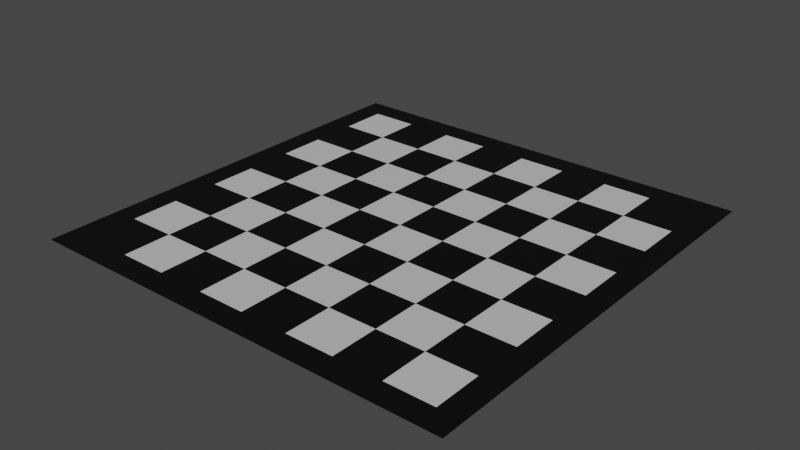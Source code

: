 # Source: basic-chess-board.blend  (saved by Blender 3.2.14; exported with 4.5.12 LTS)
import bpy
from mathutils import Matrix  # noqa: F401  (used for matrix-valued properties, if any)

bpy.ops.wm.read_factory_settings(use_empty=True)
scene = bpy.context.scene
scene.name = 'Scene'

# ---- collections
col_collection = bpy.data.collections.new('Collection'); scene.collection.children.link(col_collection)

# ---- materials (node trees are filled in below, after node groups)
mat_blacksquare = bpy.data.materials.new('BlackSquare')
mat_blacksquare.use_transparent_shadow = False
mat_whitesquare = bpy.data.materials.new('WhiteSquare')
mat_whitesquare.use_transparent_shadow = False

# ---- material node trees
mat_blacksquare.use_nodes = True; mat_blacksquare.node_tree.nodes.clear()
_N = mat_blacksquare.node_tree.nodes; _L = mat_blacksquare.node_tree.links
n0 = _N.new('ShaderNodeBsdfPrincipled'); n0.name = 'Principled BSDF'; n0.location = (10, 300)
n0.distribution = 'GGX'
n0.subsurface_method = 'RANDOM_WALK_SKIN'
n0.inputs[0].default_value = (0.0, 0.0, 0.0, 1.0)
n0.inputs[2].default_value = 1.0
n0.inputs[3].default_value = 1.45
n0.inputs[27].default_value = (0.0, 0.0, 0.0, 1.0)
n0.inputs[28].default_value = 1.0
n1 = _N.new('ShaderNodeOutputMaterial'); n1.name = 'Material Output'; n1.location = (300, 300)
_L.new(n0.outputs[0], n1.inputs[0])
n1.is_active_output = True
mat_whitesquare.use_nodes = True; mat_whitesquare.node_tree.nodes.clear()
_N = mat_whitesquare.node_tree.nodes; _L = mat_whitesquare.node_tree.links
n0 = _N.new('ShaderNodeBsdfPrincipled'); n0.name = 'Principled BSDF'; n0.location = (10, 300)
n0.distribution = 'GGX'
n0.subsurface_method = 'RANDOM_WALK_SKIN'
n0.inputs[0].default_value = (1.0, 1.0, 1.0, 1.0)
n0.inputs[2].default_value = 0.7
n0.inputs[3].default_value = 1.45
n0.inputs[27].default_value = (0.0, 0.0, 0.0, 1.0)
n0.inputs[28].default_value = 1.0
n1 = _N.new('ShaderNodeOutputMaterial'); n1.name = 'Material Output'; n1.location = (300, 300)
_L.new(n0.outputs[0], n1.inputs[0])
n1.is_active_output = True

# ---- world
world_world = bpy.data.worlds.new('World'); scene.world = world_world
world_world.use_nodes = True; world_world.node_tree.nodes.clear()
_N = world_world.node_tree.nodes; _L = world_world.node_tree.links
n0 = _N.new('ShaderNodeOutputWorld'); n0.name = 'World Output'; n0.location = (300, 300)
n1 = _N.new('ShaderNodeBackground'); n1.name = 'Background'; n1.location = (10, 300)
n1.inputs[0].default_value = (0.05088, 0.05088, 0.05088, 1.0)
_L.new(n1.outputs[0], n0.inputs[0])
n0.is_active_output = True
world_world.color = (0.05088, 0.05088, 0.05088)
world_world.use_sun_shadow = False
world_world.sun_shadow_jitter_overblur = 0.0

# ---- lights
light_sun = bpy.data.lights.new('Sun', 'SUN')
light_sun.transmission_factor = 0.0
light_sun.energy = 1.0
light_sun.shadow_soft_size = 0.125

# ---- meshes
me_plane_mesh_011 = bpy.data.meshes.new('Plane_mesh.011')
me_plane_mesh_011.from_pydata([(-0.05, -0.05, 0.0), (0.05, -0.05, 0.0), (-0.05, 0.05, 0.0), (0.05, 0.05, 0.0)], [], [(0, 1, 3, 2)])
_uv = me_plane_mesh_011.uv_layers.new(name='UVMap')
_uv.uv.foreach_set('vector', [0.0, 0.0, 1.0, 0.0, 1.0, 1.0, 0.0, 1.0])
me_plane_mesh_011.materials.append(mat_blacksquare)
me_plane_mesh_011.update()
me_plane_001_mesh_010 = bpy.data.meshes.new('Plane.001_mesh.010')
me_plane_001_mesh_010.from_pydata([(-0.05, -0.05, 0.0), (0.05, -0.05, 0.0), (-0.05, 0.05, 0.0), (0.05, 0.05, 0.0)], [], [(0, 1, 3, 2)])
_uv = me_plane_001_mesh_010.uv_layers.new(name='UVMap')
_uv.uv.foreach_set('vector', [0.0, 0.0, 1.0, 0.0, 1.0, 1.0, 0.0, 1.0])
me_plane_001_mesh_010.materials.append(mat_whitesquare)
me_plane_001_mesh_010.update()
me_plane_002_mesh_010 = bpy.data.meshes.new('Plane.002_mesh.010')
me_plane_002_mesh_010.from_pydata([(-0.05, -0.05, 0.0), (0.05, -0.05, 0.0), (-0.05, 0.05, 0.0), (0.05, 0.05, 0.0)], [], [(0, 1, 3, 2)])
_uv = me_plane_002_mesh_010.uv_layers.new(name='UVMap')
_uv.uv.foreach_set('vector', [0.0, 0.0, 1.0, 0.0, 1.0, 1.0, 0.0, 1.0])
me_plane_002_mesh_010.materials.append(mat_blacksquare)
me_plane_002_mesh_010.update()
me_plane_003_mesh_010 = bpy.data.meshes.new('Plane.003_mesh.010')
me_plane_003_mesh_010.from_pydata([(-0.05, -0.05, 0.0), (0.05, -0.05, 0.0), (-0.05, 0.05, 0.0), (0.05, 0.05, 0.0)], [], [(0, 1, 3, 2)])
_uv = me_plane_003_mesh_010.uv_layers.new(name='UVMap')
_uv.uv.foreach_set('vector', [0.0, 0.0, 1.0, 0.0, 1.0, 1.0, 0.0, 1.0])
me_plane_003_mesh_010.materials.append(mat_whitesquare)
me_plane_003_mesh_010.update()
me_plane_004_mesh_010 = bpy.data.meshes.new('Plane.004_mesh.010')
me_plane_004_mesh_010.from_pydata([(-0.05, -0.05, 0.0), (0.05, -0.05, 0.0), (-0.05, 0.05, 0.0), (0.05, 0.05, 0.0)], [], [(0, 1, 3, 2)])
_uv = me_plane_004_mesh_010.uv_layers.new(name='UVMap')
_uv.uv.foreach_set('vector', [0.0, 0.0, 1.0, 0.0, 1.0, 1.0, 0.0, 1.0])
me_plane_004_mesh_010.materials.append(mat_blacksquare)
me_plane_004_mesh_010.update()
me_plane_005_mesh_010 = bpy.data.meshes.new('Plane.005_mesh.010')
me_plane_005_mesh_010.from_pydata([(-0.05, -0.05, 0.0), (0.05, -0.05, 0.0), (-0.05, 0.05, 0.0), (0.05, 0.05, 0.0)], [], [(0, 1, 3, 2)])
_uv = me_plane_005_mesh_010.uv_layers.new(name='UVMap')
_uv.uv.foreach_set('vector', [0.0, 0.0, 1.0, 0.0, 1.0, 1.0, 0.0, 1.0])
me_plane_005_mesh_010.materials.append(mat_whitesquare)
me_plane_005_mesh_010.update()
me_plane_006_mesh_010 = bpy.data.meshes.new('Plane.006_mesh.010')
me_plane_006_mesh_010.from_pydata([(-0.05, -0.05, 0.0), (0.05, -0.05, 0.0), (-0.05, 0.05, 0.0), (0.05, 0.05, 0.0)], [], [(0, 1, 3, 2)])
_uv = me_plane_006_mesh_010.uv_layers.new(name='UVMap')
_uv.uv.foreach_set('vector', [0.0, 0.0, 1.0, 0.0, 1.0, 1.0, 0.0, 1.0])
me_plane_006_mesh_010.materials.append(mat_blacksquare)
me_plane_006_mesh_010.update()
me_plane_007_mesh_010 = bpy.data.meshes.new('Plane.007_mesh.010')
me_plane_007_mesh_010.from_pydata([(-0.05, -0.05, 0.0), (0.05, -0.05, 0.0), (-0.05, 0.05, 0.0), (0.05, 0.05, 0.0)], [], [(0, 1, 3, 2)])
_uv = me_plane_007_mesh_010.uv_layers.new(name='UVMap')
_uv.uv.foreach_set('vector', [0.0, 0.0, 1.0, 0.0, 1.0, 1.0, 0.0, 1.0])
me_plane_007_mesh_010.materials.append(mat_whitesquare)
me_plane_007_mesh_010.update()
me_plane_008_mesh_010 = bpy.data.meshes.new('Plane.008_mesh.010')
me_plane_008_mesh_010.from_pydata([(-0.05, -0.05, 0.0), (0.05, -0.05, 0.0), (-0.05, 0.05, 0.0), (0.05, 0.05, 0.0)], [], [(0, 1, 3, 2)])
_uv = me_plane_008_mesh_010.uv_layers.new(name='UVMap')
_uv.uv.foreach_set('vector', [0.0, 0.0, 1.0, 0.0, 1.0, 1.0, 0.0, 1.0])
me_plane_008_mesh_010.materials.append(mat_whitesquare)
me_plane_008_mesh_010.update()
me_plane_009_mesh_010 = bpy.data.meshes.new('Plane.009_mesh.010')
me_plane_009_mesh_010.from_pydata([(-0.05, -0.05, 0.0), (0.05, -0.05, 0.0), (-0.05, 0.05, 0.0), (0.05, 0.05, 0.0)], [], [(0, 1, 3, 2)])
_uv = me_plane_009_mesh_010.uv_layers.new(name='UVMap')
_uv.uv.foreach_set('vector', [0.0, 0.0, 1.0, 0.0, 1.0, 1.0, 0.0, 1.0])
me_plane_009_mesh_010.materials.append(mat_blacksquare)
me_plane_009_mesh_010.update()
me_plane_010_mesh_010 = bpy.data.meshes.new('Plane.010_mesh.010')
me_plane_010_mesh_010.from_pydata([(-0.05, -0.05, 0.0), (0.05, -0.05, 0.0), (-0.05, 0.05, 0.0), (0.05, 0.05, 0.0)], [], [(0, 1, 3, 2)])
_uv = me_plane_010_mesh_010.uv_layers.new(name='UVMap')
_uv.uv.foreach_set('vector', [0.0, 0.0, 1.0, 0.0, 1.0, 1.0, 0.0, 1.0])
me_plane_010_mesh_010.materials.append(mat_whitesquare)
me_plane_010_mesh_010.update()
me_plane_011_mesh_010 = bpy.data.meshes.new('Plane.011_mesh.010')
me_plane_011_mesh_010.from_pydata([(-0.05, -0.05, 0.0), (0.05, -0.05, 0.0), (-0.05, 0.05, 0.0), (0.05, 0.05, 0.0)], [], [(0, 1, 3, 2)])
_uv = me_plane_011_mesh_010.uv_layers.new(name='UVMap')
_uv.uv.foreach_set('vector', [0.0, 0.0, 1.0, 0.0, 1.0, 1.0, 0.0, 1.0])
me_plane_011_mesh_010.materials.append(mat_blacksquare)
me_plane_011_mesh_010.update()
me_plane_012_mesh_010 = bpy.data.meshes.new('Plane.012_mesh.010')
me_plane_012_mesh_010.from_pydata([(-0.05, -0.05, 0.0), (0.05, -0.05, 0.0), (-0.05, 0.05, 0.0), (0.05, 0.05, 0.0)], [], [(0, 1, 3, 2)])
_uv = me_plane_012_mesh_010.uv_layers.new(name='UVMap')
_uv.uv.foreach_set('vector', [0.0, 0.0, 1.0, 0.0, 1.0, 1.0, 0.0, 1.0])
me_plane_012_mesh_010.materials.append(mat_whitesquare)
me_plane_012_mesh_010.update()
me_plane_013_mesh_010 = bpy.data.meshes.new('Plane.013_mesh.010')
me_plane_013_mesh_010.from_pydata([(-0.05, -0.05, 0.0), (0.05, -0.05, 0.0), (-0.05, 0.05, 0.0), (0.05, 0.05, 0.0)], [], [(0, 1, 3, 2)])
_uv = me_plane_013_mesh_010.uv_layers.new(name='UVMap')
_uv.uv.foreach_set('vector', [0.0, 0.0, 1.0, 0.0, 1.0, 1.0, 0.0, 1.0])
me_plane_013_mesh_010.materials.append(mat_blacksquare)
me_plane_013_mesh_010.update()
me_plane_014_mesh_010 = bpy.data.meshes.new('Plane.014_mesh.010')
me_plane_014_mesh_010.from_pydata([(-0.05, -0.05, 0.0), (0.05, -0.05, 0.0), (-0.05, 0.05, 0.0), (0.05, 0.05, 0.0)], [], [(0, 1, 3, 2)])
_uv = me_plane_014_mesh_010.uv_layers.new(name='UVMap')
_uv.uv.foreach_set('vector', [0.0, 0.0, 1.0, 0.0, 1.0, 1.0, 0.0, 1.0])
me_plane_014_mesh_010.materials.append(mat_whitesquare)
me_plane_014_mesh_010.update()
me_plane_015_mesh_010 = bpy.data.meshes.new('Plane.015_mesh.010')
me_plane_015_mesh_010.from_pydata([(-0.05, -0.05, 0.0), (0.05, -0.05, 0.0), (-0.05, 0.05, 0.0), (0.05, 0.05, 0.0)], [], [(0, 1, 3, 2)])
_uv = me_plane_015_mesh_010.uv_layers.new(name='UVMap')
_uv.uv.foreach_set('vector', [0.0, 0.0, 1.0, 0.0, 1.0, 1.0, 0.0, 1.0])
me_plane_015_mesh_010.materials.append(mat_blacksquare)
me_plane_015_mesh_010.update()
me_plane_016_mesh_010 = bpy.data.meshes.new('Plane.016_mesh.010')
me_plane_016_mesh_010.from_pydata([(-0.05, -0.05, 0.0), (0.05, -0.05, 0.0), (-0.05, 0.05, 0.0), (0.05, 0.05, 0.0)], [], [(0, 1, 3, 2)])
_uv = me_plane_016_mesh_010.uv_layers.new(name='UVMap')
_uv.uv.foreach_set('vector', [0.0, 0.0, 1.0, 0.0, 1.0, 1.0, 0.0, 1.0])
me_plane_016_mesh_010.materials.append(mat_blacksquare)
me_plane_016_mesh_010.update()
me_plane_017_mesh_010 = bpy.data.meshes.new('Plane.017_mesh.010')
me_plane_017_mesh_010.from_pydata([(-0.05, -0.05, 0.0), (0.05, -0.05, 0.0), (-0.05, 0.05, 0.0), (0.05, 0.05, 0.0)], [], [(0, 1, 3, 2)])
_uv = me_plane_017_mesh_010.uv_layers.new(name='UVMap')
_uv.uv.foreach_set('vector', [0.0, 0.0, 1.0, 0.0, 1.0, 1.0, 0.0, 1.0])
me_plane_017_mesh_010.materials.append(mat_whitesquare)
me_plane_017_mesh_010.update()
me_plane_018_mesh_010 = bpy.data.meshes.new('Plane.018_mesh.010')
me_plane_018_mesh_010.from_pydata([(-0.05, -0.05, 0.0), (0.05, -0.05, 0.0), (-0.05, 0.05, 0.0), (0.05, 0.05, 0.0)], [], [(0, 1, 3, 2)])
_uv = me_plane_018_mesh_010.uv_layers.new(name='UVMap')
_uv.uv.foreach_set('vector', [0.0, 0.0, 1.0, 0.0, 1.0, 1.0, 0.0, 1.0])
me_plane_018_mesh_010.materials.append(mat_blacksquare)
me_plane_018_mesh_010.update()
me_plane_019_mesh_010 = bpy.data.meshes.new('Plane.019_mesh.010')
me_plane_019_mesh_010.from_pydata([(-0.05, -0.05, 0.0), (0.05, -0.05, 0.0), (-0.05, 0.05, 0.0), (0.05, 0.05, 0.0)], [], [(0, 1, 3, 2)])
_uv = me_plane_019_mesh_010.uv_layers.new(name='UVMap')
_uv.uv.foreach_set('vector', [0.0, 0.0, 1.0, 0.0, 1.0, 1.0, 0.0, 1.0])
me_plane_019_mesh_010.materials.append(mat_whitesquare)
me_plane_019_mesh_010.update()
me_plane_020_mesh_010 = bpy.data.meshes.new('Plane.020_mesh.010')
me_plane_020_mesh_010.from_pydata([(-0.05, -0.05, 0.0), (0.05, -0.05, 0.0), (-0.05, 0.05, 0.0), (0.05, 0.05, 0.0)], [], [(0, 1, 3, 2)])
_uv = me_plane_020_mesh_010.uv_layers.new(name='UVMap')
_uv.uv.foreach_set('vector', [0.0, 0.0, 1.0, 0.0, 1.0, 1.0, 0.0, 1.0])
me_plane_020_mesh_010.materials.append(mat_blacksquare)
me_plane_020_mesh_010.update()
me_plane_021_mesh_010 = bpy.data.meshes.new('Plane.021_mesh.010')
me_plane_021_mesh_010.from_pydata([(-0.05, -0.05, 0.0), (0.05, -0.05, 0.0), (-0.05, 0.05, 0.0), (0.05, 0.05, 0.0)], [], [(0, 1, 3, 2)])
_uv = me_plane_021_mesh_010.uv_layers.new(name='UVMap')
_uv.uv.foreach_set('vector', [0.0, 0.0, 1.0, 0.0, 1.0, 1.0, 0.0, 1.0])
me_plane_021_mesh_010.materials.append(mat_whitesquare)
me_plane_021_mesh_010.update()
me_plane_022_mesh_010 = bpy.data.meshes.new('Plane.022_mesh.010')
me_plane_022_mesh_010.from_pydata([(-0.05, -0.05, 0.0), (0.05, -0.05, 0.0), (-0.05, 0.05, 0.0), (0.05, 0.05, 0.0)], [], [(0, 1, 3, 2)])
_uv = me_plane_022_mesh_010.uv_layers.new(name='UVMap')
_uv.uv.foreach_set('vector', [0.0, 0.0, 1.0, 0.0, 1.0, 1.0, 0.0, 1.0])
me_plane_022_mesh_010.materials.append(mat_blacksquare)
me_plane_022_mesh_010.update()
me_plane_023_mesh_010 = bpy.data.meshes.new('Plane.023_mesh.010')
me_plane_023_mesh_010.from_pydata([(-0.05, -0.05, 0.0), (0.05, -0.05, 0.0), (-0.05, 0.05, 0.0), (0.05, 0.05, 0.0)], [], [(0, 1, 3, 2)])
_uv = me_plane_023_mesh_010.uv_layers.new(name='UVMap')
_uv.uv.foreach_set('vector', [0.0, 0.0, 1.0, 0.0, 1.0, 1.0, 0.0, 1.0])
me_plane_023_mesh_010.materials.append(mat_whitesquare)
me_plane_023_mesh_010.update()
me_plane_024_mesh_010 = bpy.data.meshes.new('Plane.024_mesh.010')
me_plane_024_mesh_010.from_pydata([(-0.05, -0.05, 0.0), (0.05, -0.05, 0.0), (-0.05, 0.05, 0.0), (0.05, 0.05, 0.0)], [], [(0, 1, 3, 2)])
_uv = me_plane_024_mesh_010.uv_layers.new(name='UVMap')
_uv.uv.foreach_set('vector', [0.0, 0.0, 1.0, 0.0, 1.0, 1.0, 0.0, 1.0])
me_plane_024_mesh_010.materials.append(mat_whitesquare)
me_plane_024_mesh_010.update()
me_plane_025_mesh_010 = bpy.data.meshes.new('Plane.025_mesh.010')
me_plane_025_mesh_010.from_pydata([(-0.05, -0.05, 0.0), (0.05, -0.05, 0.0), (-0.05, 0.05, 0.0), (0.05, 0.05, 0.0)], [], [(0, 1, 3, 2)])
_uv = me_plane_025_mesh_010.uv_layers.new(name='UVMap')
_uv.uv.foreach_set('vector', [0.0, 0.0, 1.0, 0.0, 1.0, 1.0, 0.0, 1.0])
me_plane_025_mesh_010.materials.append(mat_blacksquare)
me_plane_025_mesh_010.update()
me_plane_026_mesh_010 = bpy.data.meshes.new('Plane.026_mesh.010')
me_plane_026_mesh_010.from_pydata([(-0.05, -0.05, 0.0), (0.05, -0.05, 0.0), (-0.05, 0.05, 0.0), (0.05, 0.05, 0.0)], [], [(0, 1, 3, 2)])
_uv = me_plane_026_mesh_010.uv_layers.new(name='UVMap')
_uv.uv.foreach_set('vector', [0.0, 0.0, 1.0, 0.0, 1.0, 1.0, 0.0, 1.0])
me_plane_026_mesh_010.materials.append(mat_whitesquare)
me_plane_026_mesh_010.update()
me_plane_027_mesh_010 = bpy.data.meshes.new('Plane.027_mesh.010')
me_plane_027_mesh_010.from_pydata([(-0.05, -0.05, 0.0), (0.05, -0.05, 0.0), (-0.05, 0.05, 0.0), (0.05, 0.05, 0.0)], [], [(0, 1, 3, 2)])
_uv = me_plane_027_mesh_010.uv_layers.new(name='UVMap')
_uv.uv.foreach_set('vector', [0.0, 0.0, 1.0, 0.0, 1.0, 1.0, 0.0, 1.0])
me_plane_027_mesh_010.materials.append(mat_blacksquare)
me_plane_027_mesh_010.update()
me_plane_028_mesh_010 = bpy.data.meshes.new('Plane.028_mesh.010')
me_plane_028_mesh_010.from_pydata([(-0.05, -0.05, 0.0), (0.05, -0.05, 0.0), (-0.05, 0.05, 0.0), (0.05, 0.05, 0.0)], [], [(0, 1, 3, 2)])
_uv = me_plane_028_mesh_010.uv_layers.new(name='UVMap')
_uv.uv.foreach_set('vector', [0.0, 0.0, 1.0, 0.0, 1.0, 1.0, 0.0, 1.0])
me_plane_028_mesh_010.materials.append(mat_whitesquare)
me_plane_028_mesh_010.update()
me_plane_029_mesh_010 = bpy.data.meshes.new('Plane.029_mesh.010')
me_plane_029_mesh_010.from_pydata([(-0.05, -0.05, 0.0), (0.05, -0.05, 0.0), (-0.05, 0.05, 0.0), (0.05, 0.05, 0.0)], [], [(0, 1, 3, 2)])
_uv = me_plane_029_mesh_010.uv_layers.new(name='UVMap')
_uv.uv.foreach_set('vector', [0.0, 0.0, 1.0, 0.0, 1.0, 1.0, 0.0, 1.0])
me_plane_029_mesh_010.materials.append(mat_blacksquare)
me_plane_029_mesh_010.update()
me_plane_030_mesh_010 = bpy.data.meshes.new('Plane.030_mesh.010')
me_plane_030_mesh_010.from_pydata([(-0.05, -0.05, 0.0), (0.05, -0.05, 0.0), (-0.05, 0.05, 0.0), (0.05, 0.05, 0.0)], [], [(0, 1, 3, 2)])
_uv = me_plane_030_mesh_010.uv_layers.new(name='UVMap')
_uv.uv.foreach_set('vector', [0.0, 0.0, 1.0, 0.0, 1.0, 1.0, 0.0, 1.0])
me_plane_030_mesh_010.materials.append(mat_whitesquare)
me_plane_030_mesh_010.update()
me_plane_031_mesh_010 = bpy.data.meshes.new('Plane.031_mesh.010')
me_plane_031_mesh_010.from_pydata([(-0.05, -0.05, 0.0), (0.05, -0.05, 0.0), (-0.05, 0.05, 0.0), (0.05, 0.05, 0.0)], [], [(0, 1, 3, 2)])
_uv = me_plane_031_mesh_010.uv_layers.new(name='UVMap')
_uv.uv.foreach_set('vector', [0.0, 0.0, 1.0, 0.0, 1.0, 1.0, 0.0, 1.0])
me_plane_031_mesh_010.materials.append(mat_blacksquare)
me_plane_031_mesh_010.update()
me_plane_032_mesh_010 = bpy.data.meshes.new('Plane.032_mesh.010')
me_plane_032_mesh_010.from_pydata([(-0.05, -0.05, 0.0), (0.05, -0.05, 0.0), (-0.05, 0.05, 0.0), (0.05, 0.05, 0.0)], [], [(0, 1, 3, 2)])
_uv = me_plane_032_mesh_010.uv_layers.new(name='UVMap')
_uv.uv.foreach_set('vector', [0.0, 0.0, 1.0, 0.0, 1.0, 1.0, 0.0, 1.0])
me_plane_032_mesh_010.materials.append(mat_blacksquare)
me_plane_032_mesh_010.update()
me_plane_033_mesh_010 = bpy.data.meshes.new('Plane.033_mesh.010')
me_plane_033_mesh_010.from_pydata([(-0.05, -0.05, 0.0), (0.05, -0.05, 0.0), (-0.05, 0.05, 0.0), (0.05, 0.05, 0.0)], [], [(0, 1, 3, 2)])
_uv = me_plane_033_mesh_010.uv_layers.new(name='UVMap')
_uv.uv.foreach_set('vector', [0.0, 0.0, 1.0, 0.0, 1.0, 1.0, 0.0, 1.0])
me_plane_033_mesh_010.materials.append(mat_whitesquare)
me_plane_033_mesh_010.update()
me_plane_034_mesh_010 = bpy.data.meshes.new('Plane.034_mesh.010')
me_plane_034_mesh_010.from_pydata([(-0.05, -0.05, 0.0), (0.05, -0.05, 0.0), (-0.05, 0.05, 0.0), (0.05, 0.05, 0.0)], [], [(0, 1, 3, 2)])
_uv = me_plane_034_mesh_010.uv_layers.new(name='UVMap')
_uv.uv.foreach_set('vector', [0.0, 0.0, 1.0, 0.0, 1.0, 1.0, 0.0, 1.0])
me_plane_034_mesh_010.materials.append(mat_blacksquare)
me_plane_034_mesh_010.update()
me_plane_035_mesh_010 = bpy.data.meshes.new('Plane.035_mesh.010')
me_plane_035_mesh_010.from_pydata([(-0.05, -0.05, 0.0), (0.05, -0.05, 0.0), (-0.05, 0.05, 0.0), (0.05, 0.05, 0.0)], [], [(0, 1, 3, 2)])
_uv = me_plane_035_mesh_010.uv_layers.new(name='UVMap')
_uv.uv.foreach_set('vector', [0.0, 0.0, 1.0, 0.0, 1.0, 1.0, 0.0, 1.0])
me_plane_035_mesh_010.materials.append(mat_whitesquare)
me_plane_035_mesh_010.update()
me_plane_036_mesh_010 = bpy.data.meshes.new('Plane.036_mesh.010')
me_plane_036_mesh_010.from_pydata([(-0.05, -0.05, 0.0), (0.05, -0.05, 0.0), (-0.05, 0.05, 0.0), (0.05, 0.05, 0.0)], [], [(0, 1, 3, 2)])
_uv = me_plane_036_mesh_010.uv_layers.new(name='UVMap')
_uv.uv.foreach_set('vector', [0.0, 0.0, 1.0, 0.0, 1.0, 1.0, 0.0, 1.0])
me_plane_036_mesh_010.materials.append(mat_blacksquare)
me_plane_036_mesh_010.update()
me_plane_037_mesh_010 = bpy.data.meshes.new('Plane.037_mesh.010')
me_plane_037_mesh_010.from_pydata([(-0.05, -0.05, 0.0), (0.05, -0.05, 0.0), (-0.05, 0.05, 0.0), (0.05, 0.05, 0.0)], [], [(0, 1, 3, 2)])
_uv = me_plane_037_mesh_010.uv_layers.new(name='UVMap')
_uv.uv.foreach_set('vector', [0.0, 0.0, 1.0, 0.0, 1.0, 1.0, 0.0, 1.0])
me_plane_037_mesh_010.materials.append(mat_whitesquare)
me_plane_037_mesh_010.update()
me_plane_038_mesh_010 = bpy.data.meshes.new('Plane.038_mesh.010')
me_plane_038_mesh_010.from_pydata([(-0.05, -0.05, 0.0), (0.05, -0.05, 0.0), (-0.05, 0.05, 0.0), (0.05, 0.05, 0.0)], [], [(0, 1, 3, 2)])
_uv = me_plane_038_mesh_010.uv_layers.new(name='UVMap')
_uv.uv.foreach_set('vector', [0.0, 0.0, 1.0, 0.0, 1.0, 1.0, 0.0, 1.0])
me_plane_038_mesh_010.materials.append(mat_blacksquare)
me_plane_038_mesh_010.update()
me_plane_039_mesh_010 = bpy.data.meshes.new('Plane.039_mesh.010')
me_plane_039_mesh_010.from_pydata([(-0.05, -0.05, 0.0), (0.05, -0.05, 0.0), (-0.05, 0.05, 0.0), (0.05, 0.05, 0.0)], [], [(0, 1, 3, 2)])
_uv = me_plane_039_mesh_010.uv_layers.new(name='UVMap')
_uv.uv.foreach_set('vector', [0.0, 0.0, 1.0, 0.0, 1.0, 1.0, 0.0, 1.0])
me_plane_039_mesh_010.materials.append(mat_whitesquare)
me_plane_039_mesh_010.update()
me_plane_040_mesh_010 = bpy.data.meshes.new('Plane.040_mesh.010')
me_plane_040_mesh_010.from_pydata([(-0.05, -0.05, 0.0), (0.05, -0.05, 0.0), (-0.05, 0.05, 0.0), (0.05, 0.05, 0.0)], [], [(0, 1, 3, 2)])
_uv = me_plane_040_mesh_010.uv_layers.new(name='UVMap')
_uv.uv.foreach_set('vector', [0.0, 0.0, 1.0, 0.0, 1.0, 1.0, 0.0, 1.0])
me_plane_040_mesh_010.materials.append(mat_whitesquare)
me_plane_040_mesh_010.update()
me_plane_041_mesh_010 = bpy.data.meshes.new('Plane.041_mesh.010')
me_plane_041_mesh_010.from_pydata([(-0.05, -0.05, 0.0), (0.05, -0.05, 0.0), (-0.05, 0.05, 0.0), (0.05, 0.05, 0.0)], [], [(0, 1, 3, 2)])
_uv = me_plane_041_mesh_010.uv_layers.new(name='UVMap')
_uv.uv.foreach_set('vector', [0.0, 0.0, 1.0, 0.0, 1.0, 1.0, 0.0, 1.0])
me_plane_041_mesh_010.materials.append(mat_blacksquare)
me_plane_041_mesh_010.update()
me_plane_042_mesh_010 = bpy.data.meshes.new('Plane.042_mesh.010')
me_plane_042_mesh_010.from_pydata([(-0.05, -0.05, 0.0), (0.05, -0.05, 0.0), (-0.05, 0.05, 0.0), (0.05, 0.05, 0.0)], [], [(0, 1, 3, 2)])
_uv = me_plane_042_mesh_010.uv_layers.new(name='UVMap')
_uv.uv.foreach_set('vector', [0.0, 0.0, 1.0, 0.0, 1.0, 1.0, 0.0, 1.0])
me_plane_042_mesh_010.materials.append(mat_whitesquare)
me_plane_042_mesh_010.update()
me_plane_043_mesh_010 = bpy.data.meshes.new('Plane.043_mesh.010')
me_plane_043_mesh_010.from_pydata([(-0.05, -0.05, 0.0), (0.05, -0.05, 0.0), (-0.05, 0.05, 0.0), (0.05, 0.05, 0.0)], [], [(0, 1, 3, 2)])
_uv = me_plane_043_mesh_010.uv_layers.new(name='UVMap')
_uv.uv.foreach_set('vector', [0.0, 0.0, 1.0, 0.0, 1.0, 1.0, 0.0, 1.0])
me_plane_043_mesh_010.materials.append(mat_blacksquare)
me_plane_043_mesh_010.update()
me_plane_044_mesh_010 = bpy.data.meshes.new('Plane.044_mesh.010')
me_plane_044_mesh_010.from_pydata([(-0.05, -0.05, 0.0), (0.05, -0.05, 0.0), (-0.05, 0.05, 0.0), (0.05, 0.05, 0.0)], [], [(0, 1, 3, 2)])
_uv = me_plane_044_mesh_010.uv_layers.new(name='UVMap')
_uv.uv.foreach_set('vector', [0.0, 0.0, 1.0, 0.0, 1.0, 1.0, 0.0, 1.0])
me_plane_044_mesh_010.materials.append(mat_whitesquare)
me_plane_044_mesh_010.update()
me_plane_045_mesh_010 = bpy.data.meshes.new('Plane.045_mesh.010')
me_plane_045_mesh_010.from_pydata([(-0.05, -0.05, 0.0), (0.05, -0.05, 0.0), (-0.05, 0.05, 0.0), (0.05, 0.05, 0.0)], [], [(0, 1, 3, 2)])
_uv = me_plane_045_mesh_010.uv_layers.new(name='UVMap')
_uv.uv.foreach_set('vector', [0.0, 0.0, 1.0, 0.0, 1.0, 1.0, 0.0, 1.0])
me_plane_045_mesh_010.materials.append(mat_blacksquare)
me_plane_045_mesh_010.update()
me_plane_046_mesh_010 = bpy.data.meshes.new('Plane.046_mesh.010')
me_plane_046_mesh_010.from_pydata([(-0.05, -0.05, 0.0), (0.05, -0.05, 0.0), (-0.05, 0.05, 0.0), (0.05, 0.05, 0.0)], [], [(0, 1, 3, 2)])
_uv = me_plane_046_mesh_010.uv_layers.new(name='UVMap')
_uv.uv.foreach_set('vector', [0.0, 0.0, 1.0, 0.0, 1.0, 1.0, 0.0, 1.0])
me_plane_046_mesh_010.materials.append(mat_whitesquare)
me_plane_046_mesh_010.update()
me_plane_047_mesh_010 = bpy.data.meshes.new('Plane.047_mesh.010')
me_plane_047_mesh_010.from_pydata([(-0.05, -0.05, 0.0), (0.05, -0.05, 0.0), (-0.05, 0.05, 0.0), (0.05, 0.05, 0.0)], [], [(0, 1, 3, 2)])
_uv = me_plane_047_mesh_010.uv_layers.new(name='UVMap')
_uv.uv.foreach_set('vector', [0.0, 0.0, 1.0, 0.0, 1.0, 1.0, 0.0, 1.0])
me_plane_047_mesh_010.materials.append(mat_blacksquare)
me_plane_047_mesh_010.update()
me_plane_048_mesh_010 = bpy.data.meshes.new('Plane.048_mesh.010')
me_plane_048_mesh_010.from_pydata([(-0.05, -0.05, 0.0), (0.05, -0.05, 0.0), (-0.05, 0.05, 0.0), (0.05, 0.05, 0.0)], [], [(0, 1, 3, 2)])
_uv = me_plane_048_mesh_010.uv_layers.new(name='UVMap')
_uv.uv.foreach_set('vector', [0.0, 0.0, 1.0, 0.0, 1.0, 1.0, 0.0, 1.0])
me_plane_048_mesh_010.materials.append(mat_blacksquare)
me_plane_048_mesh_010.update()
me_plane_049_mesh_010 = bpy.data.meshes.new('Plane.049_mesh.010')
me_plane_049_mesh_010.from_pydata([(-0.05, -0.05, 0.0), (0.05, -0.05, 0.0), (-0.05, 0.05, 0.0), (0.05, 0.05, 0.0)], [], [(0, 1, 3, 2)])
_uv = me_plane_049_mesh_010.uv_layers.new(name='UVMap')
_uv.uv.foreach_set('vector', [0.0, 0.0, 1.0, 0.0, 1.0, 1.0, 0.0, 1.0])
me_plane_049_mesh_010.materials.append(mat_whitesquare)
me_plane_049_mesh_010.update()
me_plane_050_mesh_010 = bpy.data.meshes.new('Plane.050_mesh.010')
me_plane_050_mesh_010.from_pydata([(-0.05, -0.05, 0.0), (0.05, -0.05, 0.0), (-0.05, 0.05, 0.0), (0.05, 0.05, 0.0)], [], [(0, 1, 3, 2)])
_uv = me_plane_050_mesh_010.uv_layers.new(name='UVMap')
_uv.uv.foreach_set('vector', [0.0, 0.0, 1.0, 0.0, 1.0, 1.0, 0.0, 1.0])
me_plane_050_mesh_010.materials.append(mat_blacksquare)
me_plane_050_mesh_010.update()
me_plane_051_mesh_010 = bpy.data.meshes.new('Plane.051_mesh.010')
me_plane_051_mesh_010.from_pydata([(-0.05, -0.05, 0.0), (0.05, -0.05, 0.0), (-0.05, 0.05, 0.0), (0.05, 0.05, 0.0)], [], [(0, 1, 3, 2)])
_uv = me_plane_051_mesh_010.uv_layers.new(name='UVMap')
_uv.uv.foreach_set('vector', [0.0, 0.0, 1.0, 0.0, 1.0, 1.0, 0.0, 1.0])
me_plane_051_mesh_010.materials.append(mat_whitesquare)
me_plane_051_mesh_010.update()
me_plane_052_mesh_010 = bpy.data.meshes.new('Plane.052_mesh.010')
me_plane_052_mesh_010.from_pydata([(-0.05, -0.05, 0.0), (0.05, -0.05, 0.0), (-0.05, 0.05, 0.0), (0.05, 0.05, 0.0)], [], [(0, 1, 3, 2)])
_uv = me_plane_052_mesh_010.uv_layers.new(name='UVMap')
_uv.uv.foreach_set('vector', [0.0, 0.0, 1.0, 0.0, 1.0, 1.0, 0.0, 1.0])
me_plane_052_mesh_010.materials.append(mat_blacksquare)
me_plane_052_mesh_010.update()
me_plane_053_mesh_010 = bpy.data.meshes.new('Plane.053_mesh.010')
me_plane_053_mesh_010.from_pydata([(-0.05, -0.05, 0.0), (0.05, -0.05, 0.0), (-0.05, 0.05, 0.0), (0.05, 0.05, 0.0)], [], [(0, 1, 3, 2)])
_uv = me_plane_053_mesh_010.uv_layers.new(name='UVMap')
_uv.uv.foreach_set('vector', [0.0, 0.0, 1.0, 0.0, 1.0, 1.0, 0.0, 1.0])
me_plane_053_mesh_010.materials.append(mat_whitesquare)
me_plane_053_mesh_010.update()
me_plane_054_mesh_010 = bpy.data.meshes.new('Plane.054_mesh.010')
me_plane_054_mesh_010.from_pydata([(-0.05, -0.05, 0.0), (0.05, -0.05, 0.0), (-0.05, 0.05, 0.0), (0.05, 0.05, 0.0)], [], [(0, 1, 3, 2)])
_uv = me_plane_054_mesh_010.uv_layers.new(name='UVMap')
_uv.uv.foreach_set('vector', [0.0, 0.0, 1.0, 0.0, 1.0, 1.0, 0.0, 1.0])
me_plane_054_mesh_010.materials.append(mat_blacksquare)
me_plane_054_mesh_010.update()
me_plane_055_mesh_010 = bpy.data.meshes.new('Plane.055_mesh.010')
me_plane_055_mesh_010.from_pydata([(-0.05, -0.05, 0.0), (0.05, -0.05, 0.0), (-0.05, 0.05, 0.0), (0.05, 0.05, 0.0)], [], [(0, 1, 3, 2)])
_uv = me_plane_055_mesh_010.uv_layers.new(name='UVMap')
_uv.uv.foreach_set('vector', [0.0, 0.0, 1.0, 0.0, 1.0, 1.0, 0.0, 1.0])
me_plane_055_mesh_010.materials.append(mat_whitesquare)
me_plane_055_mesh_010.update()
me_plane_056_mesh_010 = bpy.data.meshes.new('Plane.056_mesh.010')
me_plane_056_mesh_010.from_pydata([(-0.05, -0.05, 0.0), (0.05, -0.05, 0.0), (-0.05, 0.05, 0.0), (0.05, 0.05, 0.0)], [], [(0, 1, 3, 2)])
_uv = me_plane_056_mesh_010.uv_layers.new(name='UVMap')
_uv.uv.foreach_set('vector', [0.0, 0.0, 1.0, 0.0, 1.0, 1.0, 0.0, 1.0])
me_plane_056_mesh_010.materials.append(mat_whitesquare)
me_plane_056_mesh_010.update()
me_plane_057_mesh_010 = bpy.data.meshes.new('Plane.057_mesh.010')
me_plane_057_mesh_010.from_pydata([(-0.05, -0.05, 0.0), (0.05, -0.05, 0.0), (-0.05, 0.05, 0.0), (0.05, 0.05, 0.0)], [], [(0, 1, 3, 2)])
_uv = me_plane_057_mesh_010.uv_layers.new(name='UVMap')
_uv.uv.foreach_set('vector', [0.0, 0.0, 1.0, 0.0, 1.0, 1.0, 0.0, 1.0])
me_plane_057_mesh_010.materials.append(mat_blacksquare)
me_plane_057_mesh_010.update()
me_plane_058_mesh_010 = bpy.data.meshes.new('Plane.058_mesh.010')
me_plane_058_mesh_010.from_pydata([(-0.05, -0.05, 0.0), (0.05, -0.05, 0.0), (-0.05, 0.05, 0.0), (0.05, 0.05, 0.0)], [], [(0, 1, 3, 2)])
_uv = me_plane_058_mesh_010.uv_layers.new(name='UVMap')
_uv.uv.foreach_set('vector', [0.0, 0.0, 1.0, 0.0, 1.0, 1.0, 0.0, 1.0])
me_plane_058_mesh_010.materials.append(mat_whitesquare)
me_plane_058_mesh_010.update()
me_plane_059_mesh_010 = bpy.data.meshes.new('Plane.059_mesh.010')
me_plane_059_mesh_010.from_pydata([(-0.05, -0.05, 0.0), (0.05, -0.05, 0.0), (-0.05, 0.05, 0.0), (0.05, 0.05, 0.0)], [], [(0, 1, 3, 2)])
_uv = me_plane_059_mesh_010.uv_layers.new(name='UVMap')
_uv.uv.foreach_set('vector', [0.0, 0.0, 1.0, 0.0, 1.0, 1.0, 0.0, 1.0])
me_plane_059_mesh_010.materials.append(mat_blacksquare)
me_plane_059_mesh_010.update()
me_plane_060_mesh_010 = bpy.data.meshes.new('Plane.060_mesh.010')
me_plane_060_mesh_010.from_pydata([(-0.05, -0.05, 0.0), (0.05, -0.05, 0.0), (-0.05, 0.05, 0.0), (0.05, 0.05, 0.0)], [], [(0, 1, 3, 2)])
_uv = me_plane_060_mesh_010.uv_layers.new(name='UVMap')
_uv.uv.foreach_set('vector', [0.0, 0.0, 1.0, 0.0, 1.0, 1.0, 0.0, 1.0])
me_plane_060_mesh_010.materials.append(mat_whitesquare)
me_plane_060_mesh_010.update()
me_plane_061_mesh_010 = bpy.data.meshes.new('Plane.061_mesh.010')
me_plane_061_mesh_010.from_pydata([(-0.05, -0.05, 0.0), (0.05, -0.05, 0.0), (-0.05, 0.05, 0.0), (0.05, 0.05, 0.0)], [], [(0, 1, 3, 2)])
_uv = me_plane_061_mesh_010.uv_layers.new(name='UVMap')
_uv.uv.foreach_set('vector', [0.0, 0.0, 1.0, 0.0, 1.0, 1.0, 0.0, 1.0])
me_plane_061_mesh_010.materials.append(mat_blacksquare)
me_plane_061_mesh_010.update()
me_plane_062_mesh_010 = bpy.data.meshes.new('Plane.062_mesh.010')
me_plane_062_mesh_010.from_pydata([(-0.05, -0.05, 0.0), (0.05, -0.05, 0.0), (-0.05, 0.05, 0.0), (0.05, 0.05, 0.0)], [], [(0, 1, 3, 2)])
_uv = me_plane_062_mesh_010.uv_layers.new(name='UVMap')
_uv.uv.foreach_set('vector', [0.0, 0.0, 1.0, 0.0, 1.0, 1.0, 0.0, 1.0])
me_plane_062_mesh_010.materials.append(mat_whitesquare)
me_plane_062_mesh_010.update()
me_plane_063_mesh_010 = bpy.data.meshes.new('Plane.063_mesh.010')
me_plane_063_mesh_010.from_pydata([(-0.05, -0.05, 0.0), (0.05, -0.05, 0.0), (-0.05, 0.05, 0.0), (0.05, 0.05, 0.0)], [], [(0, 1, 3, 2)])
_uv = me_plane_063_mesh_010.uv_layers.new(name='UVMap')
_uv.uv.foreach_set('vector', [0.0, 0.0, 1.0, 0.0, 1.0, 1.0, 0.0, 1.0])
me_plane_063_mesh_010.materials.append(mat_blacksquare)
me_plane_063_mesh_010.update()
me_plane_064_mesh_005 = bpy.data.meshes.new('Plane.064_mesh.005')
me_plane_064_mesh_005.from_pydata([(-0.45, -0.45, 0.0), (0.45, -0.45, 0.0), (-0.45, 0.45, 0.0), (0.45, 0.45, 0.0)], [], [(0, 1, 3, 2)])
_uv = me_plane_064_mesh_005.uv_layers.new(name='UVMap')
_uv.uv.foreach_set('vector', [0.0, 0.0, 1.0, 0.0, 1.0, 1.0, 0.0, 1.0])
me_plane_064_mesh_005.materials.append(mat_blacksquare)
me_plane_064_mesh_005.update()

# ---- objects
ob_sun = bpy.data.objects.new('Sun', light_sun)
ob_plane = bpy.data.objects.new('Plane', me_plane_mesh_011)
ob_plane_001 = bpy.data.objects.new('Plane.001', me_plane_001_mesh_010)
ob_plane_002 = bpy.data.objects.new('Plane.002', me_plane_002_mesh_010)
ob_plane_003 = bpy.data.objects.new('Plane.003', me_plane_003_mesh_010)
ob_plane_004 = bpy.data.objects.new('Plane.004', me_plane_004_mesh_010)
ob_plane_005 = bpy.data.objects.new('Plane.005', me_plane_005_mesh_010)
ob_plane_006 = bpy.data.objects.new('Plane.006', me_plane_006_mesh_010)
ob_plane_007 = bpy.data.objects.new('Plane.007', me_plane_007_mesh_010)
ob_plane_008 = bpy.data.objects.new('Plane.008', me_plane_008_mesh_010)
ob_plane_009 = bpy.data.objects.new('Plane.009', me_plane_009_mesh_010)
ob_plane_010 = bpy.data.objects.new('Plane.010', me_plane_010_mesh_010)
ob_plane_011 = bpy.data.objects.new('Plane.011', me_plane_011_mesh_010)
ob_plane_012 = bpy.data.objects.new('Plane.012', me_plane_012_mesh_010)
ob_plane_013 = bpy.data.objects.new('Plane.013', me_plane_013_mesh_010)
ob_plane_014 = bpy.data.objects.new('Plane.014', me_plane_014_mesh_010)
ob_plane_015 = bpy.data.objects.new('Plane.015', me_plane_015_mesh_010)
ob_plane_016 = bpy.data.objects.new('Plane.016', me_plane_016_mesh_010)
ob_plane_017 = bpy.data.objects.new('Plane.017', me_plane_017_mesh_010)
ob_plane_018 = bpy.data.objects.new('Plane.018', me_plane_018_mesh_010)
ob_plane_019 = bpy.data.objects.new('Plane.019', me_plane_019_mesh_010)
ob_plane_020 = bpy.data.objects.new('Plane.020', me_plane_020_mesh_010)
ob_plane_021 = bpy.data.objects.new('Plane.021', me_plane_021_mesh_010)
ob_plane_022 = bpy.data.objects.new('Plane.022', me_plane_022_mesh_010)
ob_plane_023 = bpy.data.objects.new('Plane.023', me_plane_023_mesh_010)
ob_plane_024 = bpy.data.objects.new('Plane.024', me_plane_024_mesh_010)
ob_plane_025 = bpy.data.objects.new('Plane.025', me_plane_025_mesh_010)
ob_plane_026 = bpy.data.objects.new('Plane.026', me_plane_026_mesh_010)
ob_plane_027 = bpy.data.objects.new('Plane.027', me_plane_027_mesh_010)
ob_plane_028 = bpy.data.objects.new('Plane.028', me_plane_028_mesh_010)
ob_plane_029 = bpy.data.objects.new('Plane.029', me_plane_029_mesh_010)
ob_plane_030 = bpy.data.objects.new('Plane.030', me_plane_030_mesh_010)
ob_plane_031 = bpy.data.objects.new('Plane.031', me_plane_031_mesh_010)
ob_plane_032 = bpy.data.objects.new('Plane.032', me_plane_032_mesh_010)
ob_plane_033 = bpy.data.objects.new('Plane.033', me_plane_033_mesh_010)
ob_plane_034 = bpy.data.objects.new('Plane.034', me_plane_034_mesh_010)
ob_plane_035 = bpy.data.objects.new('Plane.035', me_plane_035_mesh_010)
ob_plane_036 = bpy.data.objects.new('Plane.036', me_plane_036_mesh_010)
ob_plane_037 = bpy.data.objects.new('Plane.037', me_plane_037_mesh_010)
ob_plane_038 = bpy.data.objects.new('Plane.038', me_plane_038_mesh_010)
ob_plane_039 = bpy.data.objects.new('Plane.039', me_plane_039_mesh_010)
ob_plane_040 = bpy.data.objects.new('Plane.040', me_plane_040_mesh_010)
ob_plane_041 = bpy.data.objects.new('Plane.041', me_plane_041_mesh_010)
ob_plane_042 = bpy.data.objects.new('Plane.042', me_plane_042_mesh_010)
ob_plane_043 = bpy.data.objects.new('Plane.043', me_plane_043_mesh_010)
ob_plane_044 = bpy.data.objects.new('Plane.044', me_plane_044_mesh_010)
ob_plane_045 = bpy.data.objects.new('Plane.045', me_plane_045_mesh_010)
ob_plane_046 = bpy.data.objects.new('Plane.046', me_plane_046_mesh_010)
ob_plane_047 = bpy.data.objects.new('Plane.047', me_plane_047_mesh_010)
ob_plane_048 = bpy.data.objects.new('Plane.048', me_plane_048_mesh_010)
ob_plane_049 = bpy.data.objects.new('Plane.049', me_plane_049_mesh_010)
ob_plane_050 = bpy.data.objects.new('Plane.050', me_plane_050_mesh_010)
ob_plane_051 = bpy.data.objects.new('Plane.051', me_plane_051_mesh_010)
ob_plane_052 = bpy.data.objects.new('Plane.052', me_plane_052_mesh_010)
ob_plane_053 = bpy.data.objects.new('Plane.053', me_plane_053_mesh_010)
ob_plane_054 = bpy.data.objects.new('Plane.054', me_plane_054_mesh_010)
ob_plane_055 = bpy.data.objects.new('Plane.055', me_plane_055_mesh_010)
ob_plane_056 = bpy.data.objects.new('Plane.056', me_plane_056_mesh_010)
ob_plane_057 = bpy.data.objects.new('Plane.057', me_plane_057_mesh_010)
ob_plane_058 = bpy.data.objects.new('Plane.058', me_plane_058_mesh_010)
ob_plane_059 = bpy.data.objects.new('Plane.059', me_plane_059_mesh_010)
ob_plane_060 = bpy.data.objects.new('Plane.060', me_plane_060_mesh_010)
ob_plane_061 = bpy.data.objects.new('Plane.061', me_plane_061_mesh_010)
ob_plane_062 = bpy.data.objects.new('Plane.062', me_plane_062_mesh_010)
ob_plane_063 = bpy.data.objects.new('Plane.063', me_plane_063_mesh_010)
ob_plane_064 = bpy.data.objects.new('Plane.064', me_plane_064_mesh_005)

# ---- transforms, parenting, visibility, modifiers, constraints
ob_sun.location = (2.628, -1.297, 1.526)
ob_plane.location = (0.0, 0.0, 0.0)
ob_plane_001.location = (0.0, 0.1, 0.0)
ob_plane_002.location = (0.0, 0.2, 0.0)
ob_plane_003.location = (0.0, 0.3, 0.0)
ob_plane_004.location = (0.0, 0.4, 0.0)
ob_plane_005.location = (0.0, 0.5, 0.0)
ob_plane_006.location = (0.0, 0.6, 0.0)
ob_plane_007.location = (0.0, 0.7, 0.0)
ob_plane_008.location = (0.1, 0.0, 0.0)
ob_plane_009.location = (0.1, 0.1, 0.0)
ob_plane_010.location = (0.1, 0.2, 0.0)
ob_plane_011.location = (0.1, 0.3, 0.0)
ob_plane_012.location = (0.1, 0.4, 0.0)
ob_plane_013.location = (0.1, 0.5, 0.0)
ob_plane_014.location = (0.1, 0.6, 0.0)
ob_plane_015.location = (0.1, 0.7, 0.0)
ob_plane_016.location = (0.2, 0.0, 0.0)
ob_plane_017.location = (0.2, 0.1, 0.0)
ob_plane_018.location = (0.2, 0.2, 0.0)
ob_plane_019.location = (0.2, 0.3, 0.0)
ob_plane_020.location = (0.2, 0.4, 0.0)
ob_plane_021.location = (0.2, 0.5, 0.0)
ob_plane_022.location = (0.2, 0.6, 0.0)
ob_plane_023.location = (0.2, 0.7, 0.0)
ob_plane_024.location = (0.3, 0.0, 0.0)
ob_plane_025.location = (0.3, 0.1, 0.0)
ob_plane_026.location = (0.3, 0.2, 0.0)
ob_plane_027.location = (0.3, 0.3, 0.0)
ob_plane_028.location = (0.3, 0.4, 0.0)
ob_plane_029.location = (0.3, 0.5, 0.0)
ob_plane_030.location = (0.3, 0.6, 0.0)
ob_plane_031.location = (0.3, 0.7, 0.0)
ob_plane_032.location = (0.4, 0.0, 0.0)
ob_plane_033.location = (0.4, 0.1, 0.0)
ob_plane_034.location = (0.4, 0.2, 0.0)
ob_plane_035.location = (0.4, 0.3, 0.0)
ob_plane_036.location = (0.4, 0.4, 0.0)
ob_plane_037.location = (0.4, 0.5, 0.0)
ob_plane_038.location = (0.4, 0.6, 0.0)
ob_plane_039.location = (0.4, 0.7, 0.0)
ob_plane_040.location = (0.5, 0.0, 0.0)
ob_plane_041.location = (0.5, 0.1, 0.0)
ob_plane_042.location = (0.5, 0.2, 0.0)
ob_plane_043.location = (0.5, 0.3, 0.0)
ob_plane_044.location = (0.5, 0.4, 0.0)
ob_plane_045.location = (0.5, 0.5, 0.0)
ob_plane_046.location = (0.5, 0.6, 0.0)
ob_plane_047.location = (0.5, 0.7, 0.0)
ob_plane_048.location = (0.6, 0.0, 0.0)
ob_plane_049.location = (0.6, 0.1, 0.0)
ob_plane_050.location = (0.6, 0.2, 0.0)
ob_plane_051.location = (0.6, 0.3, 0.0)
ob_plane_052.location = (0.6, 0.4, 0.0)
ob_plane_053.location = (0.6, 0.5, 0.0)
ob_plane_054.location = (0.6, 0.6, 0.0)
ob_plane_055.location = (0.6, 0.7, 0.0)
ob_plane_056.location = (0.7, 0.0, 0.0)
ob_plane_057.location = (0.7, 0.1, 0.0)
ob_plane_058.location = (0.7, 0.2, 0.0)
ob_plane_059.location = (0.7, 0.3, 0.0)
ob_plane_060.location = (0.7, 0.4, 0.0)
ob_plane_061.location = (0.7, 0.5, 0.0)
ob_plane_062.location = (0.7, 0.6, 0.0)
ob_plane_063.location = (0.7, 0.7, 0.0)
ob_plane_064.location = (0.35, 0.35, -0.0001)

# ---- collection membership
col_collection.objects.link(ob_sun)
col_collection.objects.link(ob_plane)
col_collection.objects.link(ob_plane_001)
col_collection.objects.link(ob_plane_002)
col_collection.objects.link(ob_plane_003)
col_collection.objects.link(ob_plane_004)
col_collection.objects.link(ob_plane_005)
col_collection.objects.link(ob_plane_006)
col_collection.objects.link(ob_plane_007)
col_collection.objects.link(ob_plane_008)
col_collection.objects.link(ob_plane_009)
col_collection.objects.link(ob_plane_010)
col_collection.objects.link(ob_plane_011)
col_collection.objects.link(ob_plane_012)
col_collection.objects.link(ob_plane_013)
col_collection.objects.link(ob_plane_014)
col_collection.objects.link(ob_plane_015)
col_collection.objects.link(ob_plane_016)
col_collection.objects.link(ob_plane_017)
col_collection.objects.link(ob_plane_018)
col_collection.objects.link(ob_plane_019)
col_collection.objects.link(ob_plane_020)
col_collection.objects.link(ob_plane_021)
col_collection.objects.link(ob_plane_022)
col_collection.objects.link(ob_plane_023)
col_collection.objects.link(ob_plane_024)
col_collection.objects.link(ob_plane_025)
col_collection.objects.link(ob_plane_026)
col_collection.objects.link(ob_plane_027)
col_collection.objects.link(ob_plane_028)
col_collection.objects.link(ob_plane_029)
col_collection.objects.link(ob_plane_030)
col_collection.objects.link(ob_plane_031)
col_collection.objects.link(ob_plane_032)
col_collection.objects.link(ob_plane_033)
col_collection.objects.link(ob_plane_034)
col_collection.objects.link(ob_plane_035)
col_collection.objects.link(ob_plane_036)
col_collection.objects.link(ob_plane_037)
col_collection.objects.link(ob_plane_038)
col_collection.objects.link(ob_plane_039)
col_collection.objects.link(ob_plane_040)
col_collection.objects.link(ob_plane_041)
col_collection.objects.link(ob_plane_042)
col_collection.objects.link(ob_plane_043)
col_collection.objects.link(ob_plane_044)
col_collection.objects.link(ob_plane_045)
col_collection.objects.link(ob_plane_046)
col_collection.objects.link(ob_plane_047)
col_collection.objects.link(ob_plane_048)
col_collection.objects.link(ob_plane_049)
col_collection.objects.link(ob_plane_050)
col_collection.objects.link(ob_plane_051)
col_collection.objects.link(ob_plane_052)
col_collection.objects.link(ob_plane_053)
col_collection.objects.link(ob_plane_054)
col_collection.objects.link(ob_plane_055)
col_collection.objects.link(ob_plane_056)
col_collection.objects.link(ob_plane_057)
col_collection.objects.link(ob_plane_058)
col_collection.objects.link(ob_plane_059)
col_collection.objects.link(ob_plane_060)
col_collection.objects.link(ob_plane_061)
col_collection.objects.link(ob_plane_062)
col_collection.objects.link(ob_plane_063)
col_collection.objects.link(ob_plane_064)

# ---- scene / render settings (as saved in the file)
scene.frame_start = 1; scene.frame_end = 250; scene.frame_set(1)
scene.render.engine = 'BLENDER_EEVEE_NEXT'
scene.cycles.sampling_pattern = 'TABULATED_SOBOL'
scene.cycles.use_light_tree = False
scene.view_settings.view_transform = 'Filmic'
bpy.context.view_layer.update()

# ---- added for rendering (the .blend has no active camera): camera
cam_auto = bpy.data.cameras.new('AutoCamera')
cam_auto.lens = 50.0
cam_auto.sensor_width = 36.0
cam_auto.clip_end = 1000.0
ob_auto_camera = bpy.data.objects.new('AutoCamera', cam_auto)
scene.collection.objects.link(ob_auto_camera)
ob_auto_camera.location = (1.52762, -1.06314, 0.942045)
ob_auto_camera.rotation_euler = (1.09748, -7.21219e-08, 0.694738)
scene.camera = ob_auto_camera
bpy.context.view_layer.update()
